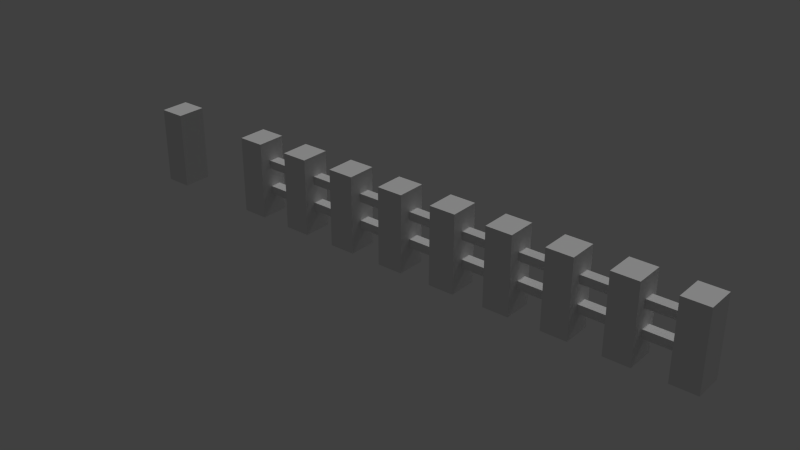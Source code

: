 # Source: Fence8.blend  (saved by Blender 2.75.0; exported with 4.5.12 LTS)
import bpy
from mathutils import Matrix  # noqa: F401  (used for matrix-valued properties, if any)

bpy.ops.wm.read_factory_settings(use_empty=True)
scene = bpy.context.scene
scene.name = 'Scene'

# ---- collections
col_collection_1 = bpy.data.collections.new('Collection 1'); scene.collection.children.link(col_collection_1)

# ---- materials (node trees are filled in below, after node groups)
mat_material = bpy.data.materials.new('Material')
mat_material.alpha_threshold = 0.0
mat_material.use_transparent_shadow = False
mat_material.roughness = 0.5

# ---- material node trees

# ---- world
world_world = bpy.data.worlds.new('World'); scene.world = world_world
world_world.color = (0.05088, 0.05088, 0.05088)
world_world.use_sun_shadow = False
world_world.sun_shadow_jitter_overblur = 0.0
world_world.cycles.sampling_method = 'MANUAL'
world_world.cycles.sample_map_resolution = 256

# ---- lights
light_point = bpy.data.lights.new('Point', 'SUN')
light_point.transmission_factor = 0.0
light_point.angle = 0.1993
light_point.energy = 1.0
light_point.shadow_buffer_clip_start = 0.5
light_point.shadow_soft_size = 0.1
light_point.shadow_cascade_max_distance = 1000.0
light_point.cycles.use_multiple_importance_sampling = False

# ---- meshes
me_untitled_002 = bpy.data.meshes.new('Untitled.002')
me_untitled_002.from_pydata([(1.787, 1.382, 0.01353), (1.787, 1.382, -0.03517), (-1.077, 1.382, 0.01353), (-1.077, 1.382, -0.03517), (1.787, 0.9991, 0.01353), (1.787, 0.9991, -0.03517), (-1.077, 0.9991, -0.03517), (-1.077, 0.9991, 0.01353), (1.787, 2.632, 0.01353), (1.787, 2.632, -0.03517), (-1.077, 2.632, 0.01353), (-1.077, 2.632, -0.03517), (1.787, 2.249, 0.01353), (1.787, 2.249, -0.03517), (-1.077, 2.249, -0.03517), (-1.077, 2.249, 0.01353), (-0.07871, 3.563, -0.06665), (0.08171, 3.563, -0.06665), (-0.07871, -0.001767, -0.06665), (0.08171, -0.001767, -0.06665), (-0.07871, 3.563, 0.06665), (0.08171, 3.563, 0.06665), (0.08171, -0.001767, 0.06665), (-0.07871, -0.001767, 0.06665), (0.2768, 3.563, -0.06665), (0.4373, 3.563, -0.06665), (0.2768, -0.001767, -0.06665), (0.4373, -0.001767, -0.06665), (0.2768, 3.563, 0.06665), (0.4373, 3.563, 0.06665), (0.4373, -0.001767, 0.06665), (0.2768, -0.001767, 0.06665), (0.6324, 3.563, -0.06665), (0.7928, 3.563, -0.06665), (0.6324, -0.001767, -0.06665), (0.7928, -0.001767, -0.06665), (0.6324, 3.563, 0.06665), (0.7928, 3.563, 0.06665), (0.7928, -0.001767, 0.06665), (0.6324, -0.001767, 0.06665), (0.988, 3.563, -0.06665), (1.148, 3.563, -0.06665), (0.988, -0.001767, -0.06665), (1.148, -0.001767, -0.06665), (0.988, 3.563, 0.06665), (1.148, 3.563, 0.06665), (1.148, -0.001767, 0.06665), (0.988, -0.001767, 0.06665), (1.344, 3.563, -0.06665), (1.504, 3.563, -0.06665), (1.344, -0.001767, -0.06665), (1.504, -0.001767, -0.06665), (1.344, 3.563, 0.06665), (1.504, 3.563, 0.06665), (1.504, -0.001767, 0.06665), (1.344, -0.001767, 0.06665), (1.699, 3.563, -0.06665), (1.859, 3.563, -0.06665), (1.699, -0.001767, -0.06665), (1.859, -0.001767, -0.06665), (1.699, 3.563, 0.06665), (1.859, 3.563, 0.06665), (1.859, -0.001767, 0.06665), (1.699, -0.001767, 0.06665), (-0.4343, 3.563, -0.06665), (-0.2738, 3.563, -0.06665), (-0.4343, -0.001767, -0.06665), (-0.2738, -0.001767, -0.06665), (-0.4343, 3.563, 0.06665), (-0.2738, 3.563, 0.06665), (-0.2738, -0.001767, 0.06665), (-0.4343, -0.001767, 0.06665), (-0.7898, 3.563, -0.06665), (-0.6294, 3.563, -0.06665), (-0.7898, -0.001767, -0.06665), (-0.6294, -0.001767, -0.06665), (-0.7898, 3.563, 0.06665), (-0.6294, 3.563, 0.06665), (-0.6294, -0.001767, 0.06665), (-0.7898, -0.001767, 0.06665), (-1.145, 3.563, -0.06665), (-0.985, 3.563, -0.06665), (-1.145, -0.001767, -0.06665), (-0.985, -0.001767, -0.06665), (-1.145, 3.563, 0.06665), (-0.985, 3.563, 0.06665), (-0.985, -0.001767, 0.06665), (-1.145, -0.001767, 0.06665), (-1.856, 3.563, -0.06665), (-1.696, 3.563, -0.06665), (-1.856, -0.001767, -0.06665), (-1.696, -0.001767, -0.06665), (-1.856, 3.563, 0.06665), (-1.696, 3.563, 0.06665), (-1.696, -0.001767, 0.06665), (-1.856, -0.001767, 0.06665)], [], [(4, 7, 6, 5), (0, 1, 3, 2), (1, 5, 6, 3), (2, 7, 4, 0), (12, 15, 14, 13), (8, 9, 11, 10), (9, 13, 14, 11), (10, 15, 12, 8), (20, 23, 22, 21), (16, 17, 19, 18), (17, 21, 22, 19), (18, 23, 20, 16), (17, 16, 20, 21), (28, 31, 30, 29), (24, 25, 27, 26), (25, 29, 30, 27), (26, 31, 28, 24), (25, 24, 28, 29), (36, 39, 38, 37), (32, 33, 35, 34), (33, 37, 38, 35), (34, 39, 36, 32), (33, 32, 36, 37), (44, 47, 46, 45), (40, 41, 43, 42), (41, 45, 46, 43), (42, 47, 44, 40), (41, 40, 44, 45), (52, 55, 54, 53), (48, 49, 51, 50), (49, 53, 54, 51), (50, 55, 52, 48), (49, 48, 52, 53), (60, 63, 62, 61), (56, 57, 59, 58), (57, 61, 62, 59), (58, 63, 60, 56), (57, 56, 60, 61), (68, 71, 70, 69), (64, 65, 67, 66), (65, 69, 70, 67), (66, 71, 68, 64), (65, 64, 68, 69), (76, 79, 78, 77), (72, 73, 75, 74), (73, 77, 78, 75), (74, 79, 76, 72), (73, 72, 76, 77), (84, 87, 86, 85), (80, 81, 83, 82), (81, 85, 86, 83), (82, 87, 84, 80), (81, 80, 84, 85), (92, 95, 94, 93), (88, 89, 91, 90), (89, 93, 94, 91), (90, 95, 92, 88), (89, 88, 92, 93)])
me_untitled_002.polygons.foreach_set('use_smooth', [True] * 58)
_k = set([(0, 2), (1, 3), (4, 7), (5, 6), (8, 10), (9, 11), (12, 15), (13, 14), (16, 17), (16, 18), (16, 20), (17, 19), (17, 21), (20, 21), (20, 23), (21, 22), (24, 25), (24, 26), (24, 28), (25, 27), (25, 29), (28, 29), (28, 31), (29, 30), (32, 33), (32, 34), (32, 36), (33, 35), (33, 37), (36, 37), (36, 39), (37, 38), (40, 41), (40, 42), (40, 44), (41, 43), (41, 45), (44, 45), (44, 47), (45, 46), (48, 49), (48, 50), (48, 52), (49, 51), (49, 53), (52, 53), (52, 55), (53, 54), (56, 57), (56, 58), (56, 60), (57, 59), (57, 61), (60, 61), (60, 63), (61, 62), (64, 65), (64, 66), (64, 68), (65, 67), (65, 69), (68, 69), (68, 71), (69, 70), (72, 73), (72, 74), (72, 76), (73, 75), (73, 77), (76, 77), (76, 79), (77, 78), (80, 81), (80, 82), (80, 84), (81, 83), (81, 85), (84, 85), (84, 87), (85, 86), (88, 89), (88, 90), (88, 92), (89, 91), (89, 93), (92, 93), (92, 95), (93, 94)])
me_untitled_002.attributes.new('sharp_edge', 'BOOLEAN', 'EDGE').data.foreach_set('value', [ (min(e.vertices), max(e.vertices)) in _k for e in me_untitled_002.edges])
_uv = me_untitled_002.uv_layers.new(name='map1')
_uv.uv.foreach_set('vector', [1.0, 0.0, 0.0, 0.0, 0.0, 1.0, 1.0, 1.0, 1.0, 0.0, 1.0, 1.0, 0.0, 1.0, 0.0, 0.0, 1.0, 1.0, 1.0, 1.0, 0.0, 1.0, 0.0, 1.0, 0.0, 0.0, 0.0, 0.0, 1.0, 0.0, 1.0, 0.0, 1.0, 0.0, 0.0, 0.0, 0.0, 1.0, 1.0, 1.0, 1.0, 0.0, 1.0, 1.0, 0.0, 1.0, 0.0, 0.0, 1.0, 1.0, 1.0, 1.0, 0.0, 1.0, 0.0, 1.0, 0.0, 0.0, 0.0, 0.0, 1.0, 0.0, 1.0, 0.0, 0.5625, 0.0, 0.557, 0.1348, 0.5855, 0.1348, 0.6224, 0.0, 0.5625, 1.0, 0.6224, 1.0, 0.5855, 0.6111, 0.557, 0.6111, 0.6224, 1.0, 0.6224, 0.0, 0.5855, 0.1348, 0.5855, 0.6111, 0.557, 0.6111, 0.557, 0.1348, 0.5625, 0.0, 0.5625, 1.0, 0.6224, 1.0, 0.5625, 1.0, 0.5625, 0.0, 0.6224, 0.0, 0.5625, 0.0, 0.557, 0.1348, 0.5855, 0.1348, 0.6224, 0.0, 0.5625, 1.0, 0.6224, 1.0, 0.5855, 0.6111, 0.557, 0.6111, 0.6224, 1.0, 0.6224, 0.0, 0.5855, 0.1348, 0.5855, 0.6111, 0.557, 0.6111, 0.557, 0.1348, 0.5625, 0.0, 0.5625, 1.0, 0.6224, 1.0, 0.5625, 1.0, 0.5625, 0.0, 0.6224, 0.0, 0.5625, 0.0, 0.557, 0.1348, 0.5855, 0.1348, 0.6224, 0.0, 0.5625, 1.0, 0.6224, 1.0, 0.5855, 0.6111, 0.557, 0.6111, 0.6224, 1.0, 0.6224, 0.0, 0.5855, 0.1348, 0.5855, 0.6111, 0.557, 0.6111, 0.557, 0.1348, 0.5625, 0.0, 0.5625, 1.0, 0.6224, 1.0, 0.5625, 1.0, 0.5625, 0.0, 0.6224, 0.0, 0.5625, 0.0, 0.557, 0.1348, 0.5855, 0.1348, 0.6224, 0.0, 0.5625, 1.0, 0.6224, 1.0, 0.5855, 0.6111, 0.557, 0.6111, 0.6224, 1.0, 0.6224, 0.0, 0.5855, 0.1348, 0.5855, 0.6111, 0.557, 0.6111, 0.557, 0.1348, 0.5625, 0.0, 0.5625, 1.0, 0.6224, 1.0, 0.5625, 1.0, 0.5625, 0.0, 0.6224, 0.0, 0.5625, 0.0, 0.557, 0.1348, 0.5855, 0.1348, 0.6224, 0.0, 0.5625, 1.0, 0.6224, 1.0, 0.5855, 0.6111, 0.557, 0.6111, 0.6224, 1.0, 0.6224, 0.0, 0.5855, 0.1348, 0.5855, 0.6111, 0.557, 0.6111, 0.557, 0.1348, 0.5625, 0.0, 0.5625, 1.0, 0.6224, 1.0, 0.5625, 1.0, 0.5625, 0.0, 0.6224, 0.0, 0.5625, 0.0, 0.557, 0.1348, 0.5855, 0.1348, 0.6224, 0.0, 0.5625, 1.0, 0.6224, 1.0, 0.5855, 0.6111, 0.557, 0.6111, 0.6224, 1.0, 0.6224, 0.0, 0.5855, 0.1348, 0.5855, 0.6111, 0.557, 0.6111, 0.557, 0.1348, 0.5625, 0.0, 0.5625, 1.0, 0.6224, 1.0, 0.5625, 1.0, 0.5625, 0.0, 0.6224, 0.0, 0.5625, 0.0, 0.557, 0.1348, 0.5855, 0.1348, 0.6224, 0.0, 0.5625, 1.0, 0.6224, 1.0, 0.5855, 0.6111, 0.557, 0.6111, 0.6224, 1.0, 0.6224, 0.0, 0.5855, 0.1348, 0.5855, 0.6111, 0.557, 0.6111, 0.557, 0.1348, 0.5625, 0.0, 0.5625, 1.0, 0.6224, 1.0, 0.5625, 1.0, 0.5625, 0.0, 0.6224, 0.0, 0.5625, 0.0, 0.557, 0.1348, 0.5855, 0.1348, 0.6224, 0.0, 0.5625, 1.0, 0.6224, 1.0, 0.5855, 0.6111, 0.557, 0.6111, 0.6224, 1.0, 0.6224, 0.0, 0.5855, 0.1348, 0.5855, 0.6111, 0.557, 0.6111, 0.557, 0.1348, 0.5625, 0.0, 0.5625, 1.0, 0.6224, 1.0, 0.5625, 1.0, 0.5625, 0.0, 0.6224, 0.0, 0.5625, 0.0, 0.557, 0.1348, 0.5855, 0.1348, 0.6224, 0.0, 0.5625, 1.0, 0.6224, 1.0, 0.5855, 0.6111, 0.557, 0.6111, 0.6224, 1.0, 0.6224, 0.0, 0.5855, 0.1348, 0.5855, 0.6111, 0.557, 0.6111, 0.557, 0.1348, 0.5625, 0.0, 0.5625, 1.0, 0.6224, 1.0, 0.5625, 1.0, 0.5625, 0.0, 0.6224, 0.0, 0.5625, 0.0, 0.557, 0.1348, 0.5855, 0.1348, 0.6224, 0.0, 0.5625, 1.0, 0.6224, 1.0, 0.5855, 0.6111, 0.557, 0.6111, 0.6224, 1.0, 0.6224, 0.0, 0.5855, 0.1348, 0.5855, 0.6111, 0.557, 0.6111, 0.557, 0.1348, 0.5625, 0.0, 0.5625, 1.0, 0.6224, 1.0, 0.5625, 1.0, 0.5625, 0.0, 0.6224, 0.0])
me_untitled_002.materials.append(mat_material)
me_untitled_002.use_remesh_preserve_volume = False
me_untitled_002.use_remesh_preserve_attributes = False
me_untitled_002.use_mirror_vertex_groups = False
me_untitled_002.update()
me_untitled_002.normals_split_custom_set([tuple(v) for v in zip(*[iter([0.0, -1.0, -8.549e-06, 0.0, -1.0, -8.549e-06, 0.0, -1.0, -8.549e-06, 0.0, -1.0, -8.549e-06, 0.0, 1.0, 2.907e-05, 0.0, 1.0, 2.907e-05, 0.0, 1.0, 2.907e-05, 0.0, 1.0, 2.907e-05, 0.0, -1.948e-08, -1.0, 0.0, -1.948e-08, -1.0, 0.0, -1.948e-08, -1.0, 0.0, -1.948e-08, -1.0, 0.0, 1.461e-08, 1.0, 0.0, 1.461e-08, 1.0, 0.0, 1.461e-08, 1.0, 0.0, 1.461e-08, 1.0, 0.0, -1.0, -6.839e-06, 0.0, -1.0, -6.839e-06, 0.0, -1.0, -6.839e-06, 0.0, -1.0, -6.839e-06, 0.0, 1.0, 3.078e-05, 0.0, 1.0, 3.078e-05, 0.0, 1.0, 3.078e-05, 0.0, 1.0, 3.078e-05, 0.0, -1.948e-08, -1.0, 0.0, -1.948e-08, -1.0, 0.0, -1.948e-08, -1.0, 0.0, -1.948e-08, -1.0, 0.0, 1.461e-08, 1.0, 0.0, 1.461e-08, 1.0, 0.0, 1.461e-08, 1.0, 0.0, 1.461e-08, 1.0, 0.0, 0.0, 1.0, 0.0, 0.0, 1.0, 0.0, 0.0, 1.0, 0.0, 0.0, 1.0, 0.0, 0.0, -1.0, 0.0, 0.0, -1.0, 0.0, 0.0, -1.0, 0.0, 0.0, -1.0, 1.0, 0.0, 0.0, 1.0, 0.0, 0.0, 1.0, 0.0, 0.0, 1.0, 0.0, 0.0, -1.0, 0.0, 0.0, -1.0, 0.0, 0.0, -1.0, 0.0, 0.0, -1.0, 0.0, 0.0, 0.0, 1.0, 0.0, 0.0, 1.0, 0.0, 0.0, 1.0, 0.0, 0.0, 1.0, 0.0, 0.0, 0.0, 1.0, 0.0, 0.0, 1.0, 0.0, 0.0, 1.0, 0.0, 0.0, 1.0, 0.0, 0.0, -1.0, 0.0, 0.0, -1.0, 0.0, 0.0, -1.0, 0.0, 0.0, -1.0, 1.0, 0.0, 0.0, 1.0, 0.0, 0.0, 1.0, 0.0, 0.0, 1.0, 0.0, 0.0, -1.0, 0.0, 0.0, -1.0, 0.0, 0.0, -1.0, 0.0, 0.0, -1.0, 0.0, 0.0, 0.0, 1.0, 0.0, 0.0, 1.0, 0.0, 0.0, 1.0, 0.0, 0.0, 1.0, 0.0, 0.0, 0.0, 1.0, 0.0, 0.0, 1.0, 0.0, 0.0, 1.0, 0.0, 0.0, 1.0, 0.0, 0.0, -1.0, 0.0, 0.0, -1.0, 0.0, 0.0, -1.0, 0.0, 0.0, -1.0, 1.0, 0.0, 0.0, 1.0, 0.0, 0.0, 1.0, 0.0, 0.0, 1.0, 0.0, 0.0, -1.0, 0.0, 0.0, -1.0, 0.0, 0.0, -1.0, 0.0, 0.0, -1.0, 0.0, 0.0, 0.0, 1.0, 0.0, 0.0, 1.0, 0.0, 0.0, 1.0, 0.0, 0.0, 1.0, 0.0, 0.0, 0.0, 1.0, 0.0, 0.0, 1.0, 0.0, 0.0, 1.0, 0.0, 0.0, 1.0, 0.0, 0.0, -1.0, 0.0, 0.0, -1.0, 0.0, 0.0, -1.0, 0.0, 0.0, -1.0, 1.0, 0.0, 0.0, 1.0, 0.0, 0.0, 1.0, 0.0, 0.0, 1.0, 0.0, 0.0, -1.0, 0.0, 0.0, -1.0, 0.0, 0.0, -1.0, 0.0, 0.0, -1.0, 0.0, 0.0, 0.0, 1.0, 0.0, 0.0, 1.0, 0.0, 0.0, 1.0, 0.0, 0.0, 1.0, 0.0, 0.0, 0.0, 1.0, 0.0, 0.0, 1.0, 0.0, 0.0, 1.0, 0.0, 0.0, 1.0, 0.0, 0.0, -1.0, 0.0, 0.0, -1.0, 0.0, 0.0, -1.0, 0.0, 0.0, -1.0, 1.0, 0.0, 0.0, 1.0, 0.0, 0.0, 1.0, 0.0, 0.0, 1.0, 0.0, 0.0, -1.0, 0.0, 0.0, -1.0, 0.0, 0.0, -1.0, 0.0, 0.0, -1.0, 0.0, 0.0, 0.0, 1.0, 0.0, 0.0, 1.0, 0.0, 0.0, 1.0, 0.0, 0.0, 1.0, 0.0, 0.0, 0.0, 1.0, 0.0, 0.0, 1.0, 0.0, 0.0, 1.0, 0.0, 0.0, 1.0, 0.0, 0.0, -1.0, 0.0, 0.0, -1.0, 0.0, 0.0, -1.0, 0.0, 0.0, -1.0, 1.0, 0.0, 0.0, 1.0, 0.0, 0.0, 1.0, 0.0, 0.0, 1.0, 0.0, 0.0, -1.0, 0.0, 0.0, -1.0, 0.0, 0.0, -1.0, 0.0, 0.0, -1.0, 0.0, 0.0, 0.0, 1.0, 0.0, 0.0, 1.0, 0.0, 0.0, 1.0, 0.0, 0.0, 1.0, 0.0, 0.0, 0.0, 1.0, 0.0, 0.0, 1.0, 0.0, 0.0, 1.0, 0.0, 0.0, 1.0, 0.0, 0.0, -1.0, 0.0, 0.0, -1.0, 0.0, 0.0, -1.0, 0.0, 0.0, -1.0, 1.0, 0.0, 0.0, 1.0, 0.0, 0.0, 1.0, 0.0, 0.0, 1.0, 0.0, 0.0, -1.0, 0.0, 0.0, -1.0, 0.0, 0.0, -1.0, 0.0, 0.0, -1.0, 0.0, 0.0, 0.0, 1.0, 0.0, 0.0, 1.0, 0.0, 0.0, 1.0, 0.0, 0.0, 1.0, 0.0, 0.0, 0.0, 1.0, 0.0, 0.0, 1.0, 0.0, 0.0, 1.0, 0.0, 0.0, 1.0, 0.0, 0.0, -1.0, 0.0, 0.0, -1.0, 0.0, 0.0, -1.0, 0.0, 0.0, -1.0, 1.0, 0.0, 0.0, 1.0, 0.0, 0.0, 1.0, 0.0, 0.0, 1.0, 0.0, 0.0, -1.0, 0.0, 0.0, -1.0, 0.0, 0.0, -1.0, 0.0, 0.0, -1.0, 0.0, 0.0, 0.0, 1.0, 0.0, 0.0, 1.0, 0.0, 0.0, 1.0, 0.0, 0.0, 1.0, 0.0, 0.0, 0.0, 1.0, 0.0, 0.0, 1.0, 0.0, 0.0, 1.0, 0.0, 0.0, 1.0, 0.0, 0.0, -1.0, 0.0, 0.0, -1.0, 0.0, 0.0, -1.0, 0.0, 0.0, -1.0, 1.0, 0.0, 0.0, 1.0, 0.0, 0.0, 1.0, 0.0, 0.0, 1.0, 0.0, 0.0, -1.0, 0.0, 0.0, -1.0, 0.0, 0.0, -1.0, 0.0, 0.0, -1.0, 0.0, 0.0, 0.0, 1.0, 0.0, 0.0, 1.0, 0.0, 0.0, 1.0, 0.0, 0.0, 1.0, 0.0, 0.0, 0.0, 1.0, 0.0, 0.0, 1.0, 0.0, 0.0, 1.0, 0.0, 0.0, 1.0, 0.0, 0.0, -1.0, 0.0, 0.0, -1.0, 0.0, 0.0, -1.0, 0.0, 0.0, -1.0, 1.0, 0.0, 0.0, 1.0, 0.0, 0.0, 1.0, 0.0, 0.0, 1.0, 0.0, 0.0, -1.0, 0.0, 0.0, -1.0, 0.0, 0.0, -1.0, 0.0, 0.0, -1.0, 0.0, 0.0, 0.0, 1.0, 0.0, 0.0, 1.0, 0.0, 0.0, 1.0, 0.0, 0.0, 1.0, 0.0])] * 3)])

# ---- objects
ob_point = bpy.data.objects.new('Point', light_point)
ob_fence_short_mesh = bpy.data.objects.new('fence_short_mesh', me_untitled_002)

# ---- transforms, parenting, visibility, modifiers, constraints
ob_point.location = (0.174, 3.0, 2.248)
ob_point.rotation_euler = (5.498, 0.0, 0.0)
ob_point.lineart.crease_threshold = 0.0
ob_fence_short_mesh.location = (0.0, 0.0, 0.0)
ob_fence_short_mesh.rotation_euler = (1.571, 0.0, 0.0)
ob_fence_short_mesh.scale = (2.25, 0.3, 3.0)
ob_fence_short_mesh.color = (0.8, 0.8, 0.8, 1.0)
ob_fence_short_mesh.lineart.crease_threshold = 0.0

# ---- collection membership
col_collection_1.objects.link(ob_point)
col_collection_1.objects.link(ob_fence_short_mesh)

# ---- scene / render settings (as saved in the file)
scene.frame_start = 1; scene.frame_end = 250; scene.frame_set(4)
scene.render.engine = 'BLENDER_EEVEE_NEXT'
scene.render.resolution_percentage = 50
scene.render.dither_intensity = 0.0
scene.cycles.use_denoising = False
scene.cycles.samples = 10
scene.cycles.sampling_pattern = 'TABULATED_SOBOL'
scene.cycles.light_sampling_threshold = 0.0
scene.cycles.use_adaptive_sampling = False
scene.cycles.use_light_tree = False
scene.cycles.blur_glossy = 0.0
scene.cycles.pixel_filter_type = 'GAUSSIAN'
scene.cycles.sample_clamp_indirect = 0.0
scene.view_settings.view_transform = 'Standard'
bpy.context.view_layer.update()

# ---- added for rendering (the .blend has no active camera): camera
cam_auto = bpy.data.cameras.new('AutoCamera')
cam_auto.lens = 50.0
cam_auto.sensor_width = 36.0
cam_auto.clip_end = 1000.0
ob_auto_camera = bpy.data.objects.new('AutoCamera', cam_auto)
scene.collection.objects.link(ob_auto_camera)
ob_auto_camera.location = (7.81094, -9.36907, 6.78025)
ob_auto_camera.rotation_euler = (1.09748, -7.21219e-08, 0.694738)
scene.camera = ob_auto_camera
bpy.context.view_layer.update()
